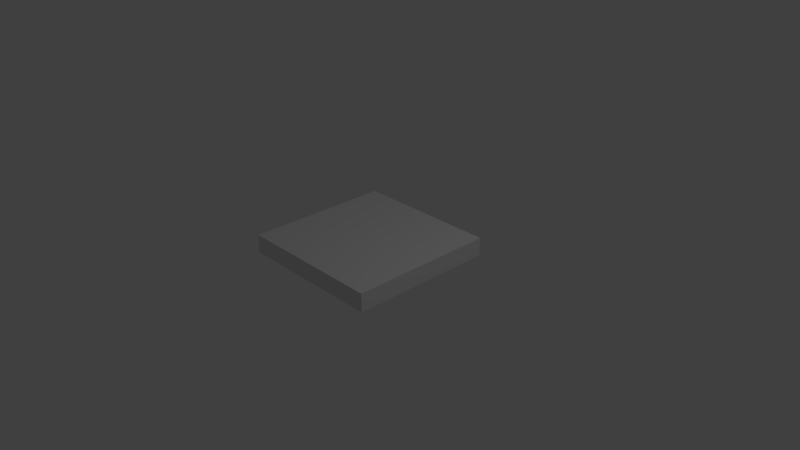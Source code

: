 # Source: Plane2x2x0.25blend.blend  (saved by Blender 2.78.0; exported with 4.5.12 LTS)
import bpy
from mathutils import Matrix  # noqa: F401  (used for matrix-valued properties, if any)

bpy.ops.wm.read_factory_settings(use_empty=True)
scene = bpy.context.scene
scene.name = 'Scene'

# ---- collections
col_collection_1 = bpy.data.collections.new('Collection 1'); scene.collection.children.link(col_collection_1)

# ---- world
world_world = bpy.data.worlds.new('World'); scene.world = world_world
world_world.color = (0.05088, 0.05088, 0.05088)
world_world.use_sun_shadow = False
world_world.sun_shadow_jitter_overblur = 0.0
world_world.cycles.sampling_method = 'MANUAL'

# ---- cameras
cam_camera = bpy.data.cameras.new('Camera')
cam_camera.clip_end = 100.0
cam_camera.lens = 35.0
cam_camera.sensor_width = 32.0
cam_camera.sensor_height = 18.0
cam_camera.ortho_scale = 7.314
cam_camera.dof.focus_distance = 0.0
cam_camera.dof.aperture_fstop = 128.0

# ---- lights
light_lamp = bpy.data.lights.new('Lamp', 'POINT')
light_lamp.transmission_factor = 0.0
light_lamp.cutoff_distance = 30.0
light_lamp.energy = 100.0
light_lamp.shadow_buffer_clip_start = 1.001
light_lamp.shadow_soft_size = 0.1
light_lamp.shadow_maximum_resolution = 0.006
light_lamp.use_absolute_resolution = True

# ---- meshes
me_plane2x2x0_25 = bpy.data.meshes.new('Plane2X2X0.25')
me_plane2x2x0_25.from_pydata([(-1.0, -1.0, 0.0), (1.0, -1.0, 0.0), (-1.0, 1.0, 0.0), (1.0, 1.0, 0.0), (-1.0, 1.0, 0.0), (-1.0, -1.0, 0.0), (1.0, -1.0, 0.0), (1.0, 1.0, 0.0), (-1.0, 1.0, 0.25), (-1.0, -1.0, 0.25), (1.0, -1.0, 0.25), (1.0, 1.0, 0.25)], [], [(0, 2, 3, 1), (7, 4, 8, 11), (3, 2, 4, 7), (0, 1, 6, 5), (1, 3, 7, 6), (2, 0, 5, 4), (9, 10, 11, 8), (5, 6, 10, 9), (6, 7, 11, 10), (4, 5, 9, 8)])
me_plane2x2x0_25.use_remesh_preserve_volume = False
me_plane2x2x0_25.use_remesh_preserve_attributes = False
me_plane2x2x0_25.use_mirror_vertex_groups = False
me_plane2x2x0_25.update()

# ---- objects
ob_plane2x2x0_25 = bpy.data.objects.new('Plane2X2X0.25', me_plane2x2x0_25)
ob_lamp = bpy.data.objects.new('Lamp', light_lamp)
ob_camera = bpy.data.objects.new('Camera', cam_camera)

# ---- transforms, parenting, visibility, modifiers, constraints
ob_plane2x2x0_25.location = (0.0, 0.0, 0.0)
ob_plane2x2x0_25.lineart.crease_threshold = 0.0
ob_lamp.location = (4.076, 1.005, 5.904)
ob_lamp.rotation_euler = (0.6503, 0.05522, 1.866)
ob_lamp.lock_rotations_4d = False
ob_lamp.empty_display_type = 'ARROWS'
ob_lamp.color = (0.0, 0.0, 0.0, 0.0)
ob_lamp.lineart.crease_threshold = 0.0
ob_camera.location = (7.481, -6.508, 5.344)
ob_camera.rotation_euler = (1.109, 0.0, 0.8149)
ob_camera.lock_rotations_4d = False
ob_camera.empty_display_type = 'ARROWS'
ob_camera.color = (0.0, 0.0, 0.0, 0.0)
ob_camera.display_type = 'WIRE'
ob_camera.lineart.crease_threshold = 0.0

# ---- collection membership
col_collection_1.objects.link(ob_plane2x2x0_25)
col_collection_1.objects.link(ob_lamp)
col_collection_1.objects.link(ob_camera)

# ---- scene / render settings (as saved in the file)
scene.camera = ob_camera
scene.frame_start = 1; scene.frame_end = 250; scene.frame_set(1)
scene.render.engine = 'BLENDER_EEVEE_NEXT'
scene.render.resolution_percentage = 50
scene.render.dither_intensity = 0.0
scene.cycles.use_denoising = False
scene.cycles.samples = 128
scene.cycles.sampling_pattern = 'TABULATED_SOBOL'
scene.cycles.light_sampling_threshold = 0.0
scene.cycles.use_adaptive_sampling = False
scene.cycles.use_light_tree = False
scene.cycles.blur_glossy = 0.0
scene.cycles.sample_clamp_indirect = 0.0
scene.view_settings.view_transform = 'Standard'
bpy.context.view_layer.update()
